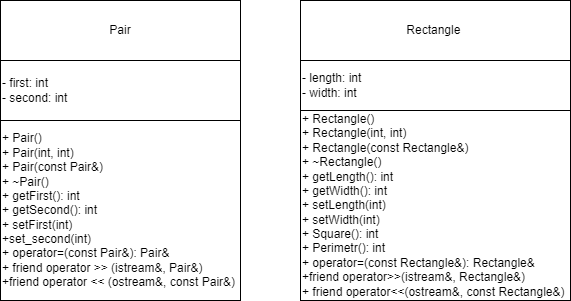

The diagram above was exported from draw.io. Its source (the exported page's mxGraphModel, read from the mxfile embedded in the PNG):
<mxGraphModel dx="521" dy="613" grid="1" gridSize="10" guides="1" tooltips="1" connect="1" arrows="1" fold="1" page="1" pageScale="1" pageWidth="827" pageHeight="1169" math="0" shadow="0">
  <root>
    <mxCell id="0" />
    <mxCell id="1" parent="0" />
    <mxCell id="ppa5ClX7w06S7e0RriLk-2" value="Pair" style="rounded=0;whiteSpace=wrap;html=1;" vertex="1" parent="1">
      <mxGeometry x="350" y="290" width="240" height="60" as="geometry" />
    </mxCell>
    <mxCell id="ppa5ClX7w06S7e0RriLk-4" value="- first: int&lt;div&gt;- second: int&lt;/div&gt;" style="rounded=0;whiteSpace=wrap;html=1;align=left;" vertex="1" parent="1">
      <mxGeometry x="350" y="350" width="240" height="60" as="geometry" />
    </mxCell>
    <mxCell id="ppa5ClX7w06S7e0RriLk-5" value="+ Pair()&lt;div&gt;+ Pair(int, int)&lt;/div&gt;&lt;div&gt;+ Pair(const Pair&amp;amp;)&lt;/div&gt;&lt;div&gt;+ ~Pair()&lt;/div&gt;&lt;div&gt;+ getFirst(): int&lt;/div&gt;&lt;div&gt;+ getSecond(): int&lt;/div&gt;&lt;div&gt;+ setFirst(int)&lt;/div&gt;&lt;div&gt;+set_second(int)&lt;/div&gt;&lt;div&gt;+ operator=(const Pair&amp;amp;): Pair&amp;amp;&lt;/div&gt;&lt;div&gt;+ friend operator &amp;gt;&amp;gt; (istream&amp;amp;, Pair&amp;amp;)&lt;/div&gt;&lt;div&gt;+friend operator &amp;lt;&amp;lt; (ostream&amp;amp;, const Pair&amp;amp;)&lt;/div&gt;" style="rounded=0;whiteSpace=wrap;html=1;align=left;" vertex="1" parent="1">
      <mxGeometry x="350" y="410" width="240" height="180" as="geometry" />
    </mxCell>
    <mxCell id="ppa5ClX7w06S7e0RriLk-7" value="Rectangle&amp;nbsp;" style="rounded=0;whiteSpace=wrap;html=1;" vertex="1" parent="1">
      <mxGeometry x="650" y="290" width="270" height="60" as="geometry" />
    </mxCell>
    <mxCell id="ppa5ClX7w06S7e0RriLk-9" value="- length: int&lt;br&gt;- width: int" style="rounded=0;whiteSpace=wrap;html=1;align=left;" vertex="1" parent="1">
      <mxGeometry x="650" y="350" width="270" height="50" as="geometry" />
    </mxCell>
    <mxCell id="ppa5ClX7w06S7e0RriLk-10" value="+ Rectangle()&lt;div&gt;+ Rectangle(int, int)&lt;/div&gt;&lt;div&gt;+ Rectangle(const Rectangle&amp;amp;)&lt;br&gt;+ ~Rectangle()&lt;br&gt;+ getLength(): int&lt;br&gt;+ getWidth(): int&lt;/div&gt;&lt;div&gt;+ setLength(int)&lt;/div&gt;&lt;div&gt;+ setWidth(int)&lt;/div&gt;&lt;div&gt;+ Square(): int&lt;/div&gt;&lt;div&gt;+ Perimetr(): int&lt;br&gt;+ operator=(const Rectangle&amp;amp;): Rectangle&amp;amp;&lt;/div&gt;&lt;div&gt;+friend operator&amp;gt;&amp;gt;(istream&amp;amp;, Rectangle&amp;amp;)&lt;br&gt;+ friend operator&amp;lt;&amp;lt;(ostream&amp;amp;, const Rectangle&amp;amp;)&lt;/div&gt;" style="rounded=0;whiteSpace=wrap;html=1;align=left;" vertex="1" parent="1">
      <mxGeometry x="650" y="400" width="270" height="190" as="geometry" />
    </mxCell>
  </root>
</mxGraphModel>